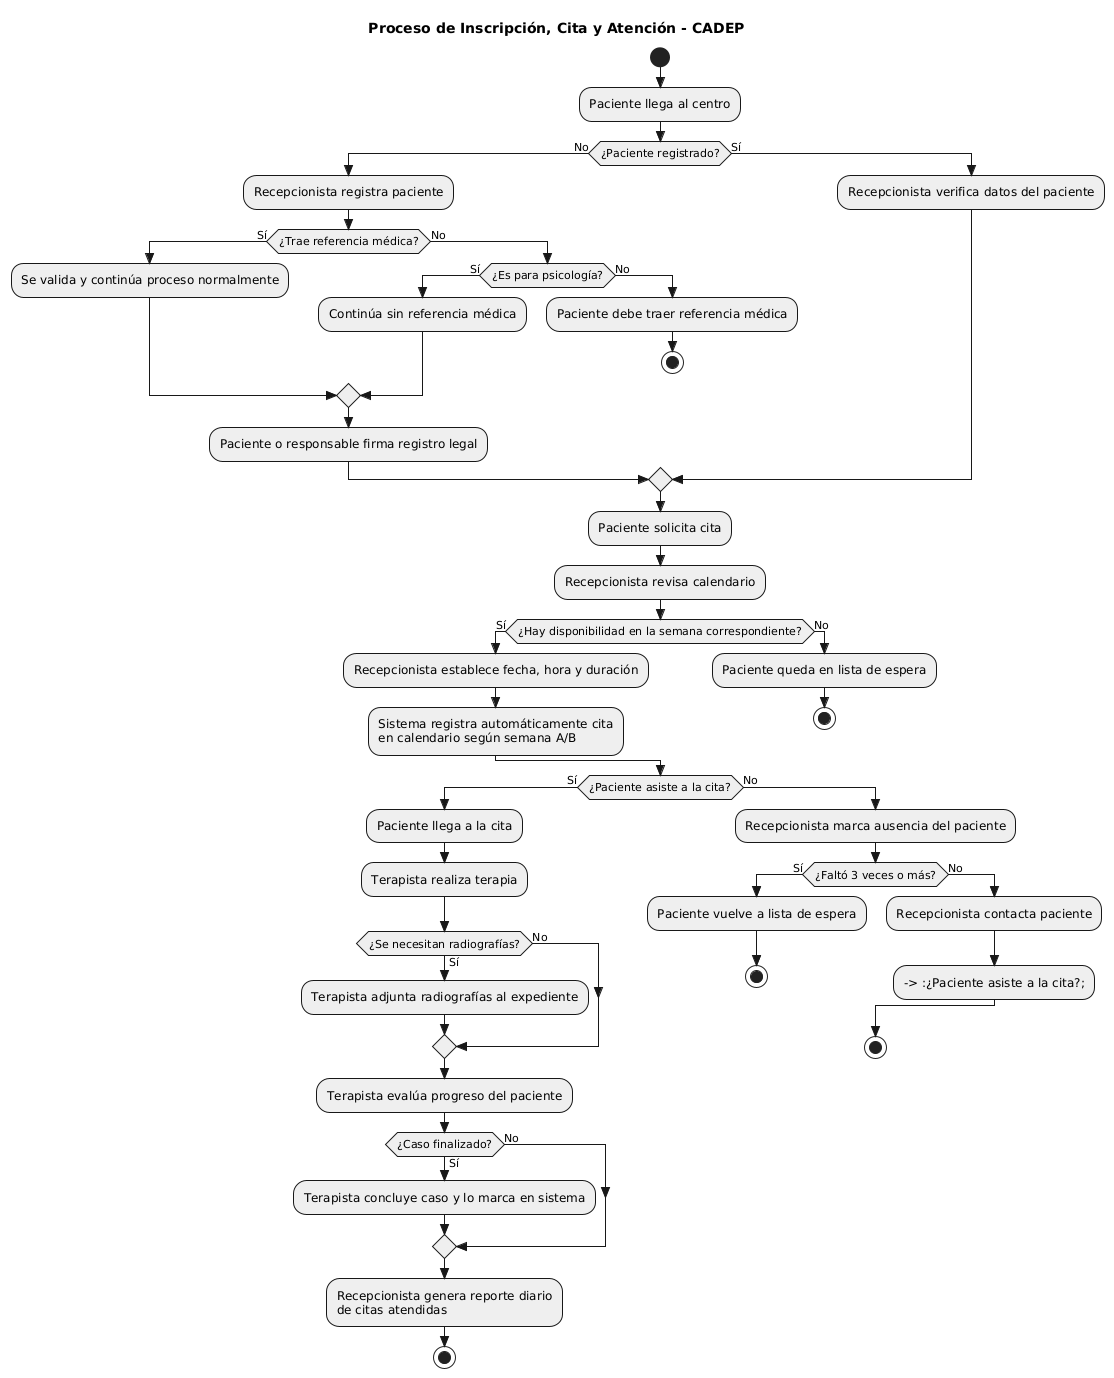

The diagram above was rendered by PlantUML. Its source (embedded in the PNG):
@startuml
skinparam style strictuml
skinparam activityBorderThickness 1
skinparam activityBackgroundColor #EFEFEF
title Proceso de Inscripción, Cita y Atención - CADEP

start

:Paciente llega al centro;

if (¿Paciente registrado?) then (No)
  :Recepcionista registra paciente;

  if (¿Trae referencia médica?) then (Sí)
    :Se valida y continúa proceso normalmente;
  else (No)
    if (¿Es para psicología?) then (Sí)
      :Continúa sin referencia médica;
    else (No)
      :Paciente debe traer referencia médica;
      stop
    endif
  endif

  :Paciente o responsable firma registro legal;
else (Sí)
  :Recepcionista verifica datos del paciente;
endif

:Paciente solicita cita;

:Recepcionista revisa calendario;
if (¿Hay disponibilidad en la semana correspondiente?) then (Sí)
  :Recepcionista establece fecha, hora y duración;
  :Sistema registra automáticamente cita\nen calendario según semana A/B;
else (No)
  :Paciente queda en lista de espera;
  stop
endif

if (¿Paciente asiste a la cita?) then (Sí)

  :Paciente llega a la cita;
  :Terapista realiza terapia;

  if (¿Se necesitan radiografías?) then (Sí)
    :Terapista adjunta radiografías al expediente;
 else (No)
  endif

  :Terapista evalúa progreso del paciente;

  if (¿Caso finalizado?) then (Sí)
    :Terapista concluye caso y lo marca en sistema;
  else (No)
  endif

  :Recepcionista genera reporte diario\nde citas atendidas;
  stop

else (No)
  :Recepcionista marca ausencia del paciente;

  if (¿Faltó 3 veces o más?) then (Sí)
    :Paciente vuelve a lista de espera;
    stop
  else (No)
    :Recepcionista contacta paciente;
    --> :¿Paciente asiste a la cita?;
  endif
stop
endif
@enduml